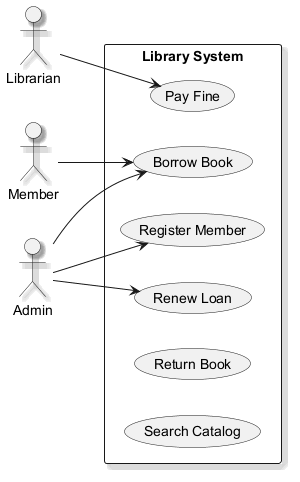

The diagram above was rendered by PlantUML. Its source (embedded in the PNG):
@startuml
skinparam shadowing true
left to right direction
actor "Librarian" as L
actor "Member" as M
actor "Admin" as A
rectangle "Library System" {
  usecase "Pay Fine" as UC_PayFine
  usecase "Renew Loan" as UC_RenewLoan
  usecase "Register Member" as UC_RegisterMember
  usecase "Borrow Book" as UC_BorrowBook
  usecase "Return Book" as UC_ReturnBook
  usecase "Search Catalog" as UC_SearchCatalog
}
L --> UC_PayFine
M --> UC_BorrowBook
A --> UC_BorrowBook
A --> UC_RenewLoan
A --> UC_RegisterMember
@enduml